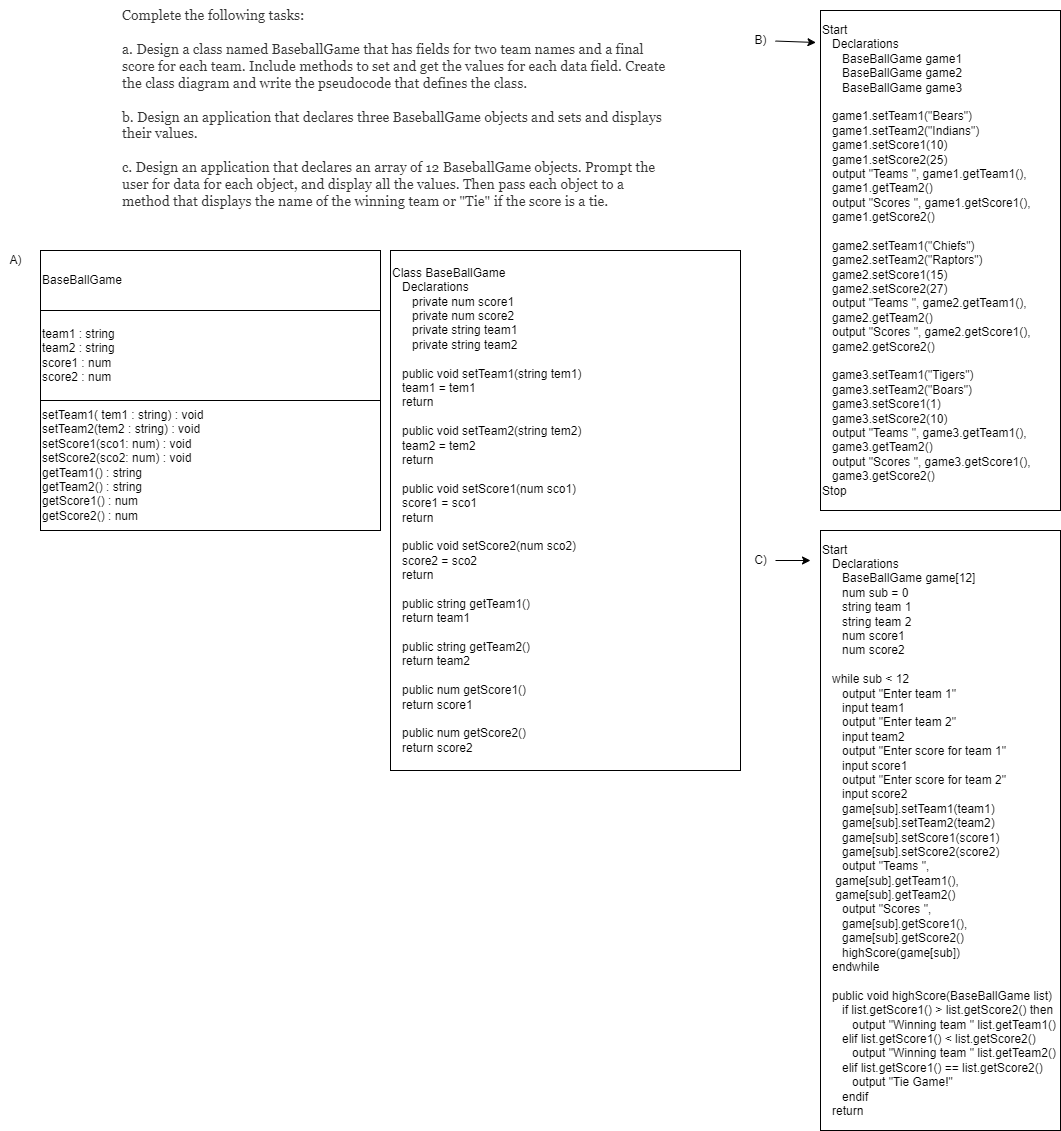

The diagram above was exported from draw.io. Its source (the exported page's mxGraphModel, read from the mxfile embedded in the PNG):
<mxGraphModel dx="1878" dy="705" grid="1" gridSize="10" guides="1" tooltips="1" connect="1" arrows="1" fold="1" page="1" pageScale="1" pageWidth="850" pageHeight="1100" math="0" shadow="0">
  <root>
    <mxCell id="0" />
    <mxCell id="1" parent="0" />
    <mxCell id="2" value="&lt;span style=&quot;color: rgb(51, 51, 51); font-family: georgia, times, &amp;quot;times new roman&amp;quot;, serif; font-size: 14px; font-style: normal; font-weight: 400; letter-spacing: normal; text-indent: 0px; text-transform: none; word-spacing: 0px; background-color: rgb(255, 255, 255); display: inline; float: none;&quot;&gt;Complete the following tasks:&lt;/span&gt;&lt;br style=&quot;color: rgb(51, 51, 51); font-family: georgia, times, &amp;quot;times new roman&amp;quot;, serif; font-size: 14px; font-style: normal; font-weight: 400; letter-spacing: normal; text-indent: 0px; text-transform: none; word-spacing: 0px; background-color: rgb(255, 255, 255);&quot;&gt;&lt;br style=&quot;color: rgb(51, 51, 51); font-family: georgia, times, &amp;quot;times new roman&amp;quot;, serif; font-size: 14px; font-style: normal; font-weight: 400; letter-spacing: normal; text-indent: 0px; text-transform: none; word-spacing: 0px; background-color: rgb(255, 255, 255);&quot;&gt;&lt;span style=&quot;color: rgb(51, 51, 51); font-family: georgia, times, &amp;quot;times new roman&amp;quot;, serif; font-size: 14px; font-style: normal; font-weight: 400; letter-spacing: normal; text-indent: 0px; text-transform: none; word-spacing: 0px; background-color: rgb(255, 255, 255); display: inline; float: none;&quot;&gt;a. Design a class named BaseballGame that has fields for two team names and a final score for each team. Include methods to set and get the values for each data field. Create the class diagram and write the pseudocode that defines the class.&lt;/span&gt;&lt;br style=&quot;color: rgb(51, 51, 51); font-family: georgia, times, &amp;quot;times new roman&amp;quot;, serif; font-size: 14px; font-style: normal; font-weight: 400; letter-spacing: normal; text-indent: 0px; text-transform: none; word-spacing: 0px; background-color: rgb(255, 255, 255);&quot;&gt;&lt;br style=&quot;color: rgb(51, 51, 51); font-family: georgia, times, &amp;quot;times new roman&amp;quot;, serif; font-size: 14px; font-style: normal; font-weight: 400; letter-spacing: normal; text-indent: 0px; text-transform: none; word-spacing: 0px; background-color: rgb(255, 255, 255);&quot;&gt;&lt;span style=&quot;color: rgb(51, 51, 51); font-family: georgia, times, &amp;quot;times new roman&amp;quot;, serif; font-size: 14px; font-style: normal; font-weight: 400; letter-spacing: normal; text-indent: 0px; text-transform: none; word-spacing: 0px; background-color: rgb(255, 255, 255); display: inline; float: none;&quot;&gt;b. Design an application that declares three BaseballGame objects and sets and displays their values.&lt;/span&gt;&lt;br style=&quot;color: rgb(51, 51, 51); font-family: georgia, times, &amp;quot;times new roman&amp;quot;, serif; font-size: 14px; font-style: normal; font-weight: 400; letter-spacing: normal; text-indent: 0px; text-transform: none; word-spacing: 0px; background-color: rgb(255, 255, 255);&quot;&gt;&lt;br style=&quot;color: rgb(51, 51, 51); font-family: georgia, times, &amp;quot;times new roman&amp;quot;, serif; font-size: 14px; font-style: normal; font-weight: 400; letter-spacing: normal; text-indent: 0px; text-transform: none; word-spacing: 0px; background-color: rgb(255, 255, 255);&quot;&gt;&lt;span style=&quot;color: rgb(51, 51, 51); font-family: georgia, times, &amp;quot;times new roman&amp;quot;, serif; font-size: 14px; font-style: normal; font-weight: 400; letter-spacing: normal; text-indent: 0px; text-transform: none; word-spacing: 0px; background-color: rgb(255, 255, 255); display: inline; float: none;&quot;&gt;c. Design an application that declares an array of 12 BaseballGame objects. Prompt the user for data for each object, and display all the values. Then pass each object to a method that displays the name of the winning team or &quot;Tie&quot; if the score is a tie.&lt;/span&gt;" style="text;whiteSpace=wrap;html=1;" vertex="1" parent="1">
      <mxGeometry x="50" y="80" width="550" height="190" as="geometry" />
    </mxCell>
    <mxCell id="3" value="Class BaseBallGame&lt;br&gt;&amp;nbsp; &amp;nbsp;Declarations&lt;br&gt;&amp;nbsp; &amp;nbsp; &amp;nbsp; private num score1&lt;br&gt;&amp;nbsp; &amp;nbsp; &amp;nbsp; private num score2&lt;br&gt;&amp;nbsp; &amp;nbsp; &amp;nbsp; private string team1&lt;br&gt;&amp;nbsp; &amp;nbsp; &amp;nbsp; private string team2&lt;br&gt;&lt;br&gt;&amp;nbsp; &amp;nbsp;public void setTeam1(string tem1)&lt;br&gt;&amp;nbsp; &amp;nbsp;team1 = tem1&lt;br&gt;&amp;nbsp; &amp;nbsp;return&lt;br&gt;&lt;br&gt;&amp;nbsp; &amp;nbsp;public void setTeam2(string tem2)&lt;br&gt;&amp;nbsp; &amp;nbsp;team2 = tem2&lt;br&gt;&amp;nbsp; &amp;nbsp;return&lt;br&gt;&lt;br&gt;&amp;nbsp; &amp;nbsp;public void setScore1(num sco1)&lt;br&gt;&amp;nbsp; &amp;nbsp;score1 = sco1&lt;br&gt;&amp;nbsp; &amp;nbsp;return&lt;br&gt;&lt;br&gt;&amp;nbsp; &amp;nbsp;public void setScore2(num sco2)&lt;br&gt;&amp;nbsp; &amp;nbsp;score2 = sco2&lt;br&gt;&amp;nbsp; &amp;nbsp;return&lt;br&gt;&lt;br&gt;&amp;nbsp; &amp;nbsp;public string getTeam1()&lt;br&gt;&amp;nbsp; &amp;nbsp;return team1&lt;br&gt;&lt;br&gt;&amp;nbsp; &amp;nbsp;public string getTeam2()&lt;br&gt;&amp;nbsp; &amp;nbsp;return team2&lt;br&gt;&lt;br&gt;&amp;nbsp; &amp;nbsp;public num getScore1()&lt;br&gt;&amp;nbsp; &amp;nbsp;return score1&lt;br&gt;&lt;br&gt;&amp;nbsp; &amp;nbsp;public num getScore2()&lt;br&gt;&amp;nbsp; &amp;nbsp;return score2" style="whiteSpace=wrap;html=1;align=left;" vertex="1" parent="1">
      <mxGeometry x="320" y="330" width="350" height="520" as="geometry" />
    </mxCell>
    <mxCell id="4" value="BaseBallGame" style="whiteSpace=wrap;html=1;align=left;" vertex="1" parent="1">
      <mxGeometry x="-30" y="330" width="340" height="60" as="geometry" />
    </mxCell>
    <mxCell id="5" value="team1 : string&lt;br&gt;team2 : string&lt;br&gt;score1 : num&lt;br&gt;score2 : num" style="whiteSpace=wrap;html=1;align=left;" vertex="1" parent="1">
      <mxGeometry x="-30" y="390" width="340" height="90" as="geometry" />
    </mxCell>
    <mxCell id="6" value="setTeam1( tem1 : string) : void&lt;br&gt;setTeam2(tem2 : string) : void&lt;br&gt;setScore1(sco1: num) : void&lt;br&gt;setScore2(sco2: num) : void&lt;br&gt;getTeam1() : string&lt;br&gt;getTeam2() : string&lt;br&gt;getScore1() : num&lt;br&gt;getScore2() : num" style="whiteSpace=wrap;html=1;align=left;" vertex="1" parent="1">
      <mxGeometry x="-30" y="480" width="340" height="130" as="geometry" />
    </mxCell>
    <mxCell id="7" value="A)" style="text;html=1;align=center;verticalAlign=middle;resizable=0;points=[];autosize=1;strokeColor=none;fillColor=none;" vertex="1" parent="1">
      <mxGeometry x="-70" y="330" width="30" height="20" as="geometry" />
    </mxCell>
    <mxCell id="10" value="" style="edgeStyle=none;html=1;entryX=-0.019;entryY=0.064;entryDx=0;entryDy=0;entryPerimeter=0;" edge="1" parent="1" source="8" target="9">
      <mxGeometry relative="1" as="geometry" />
    </mxCell>
    <mxCell id="8" value="B)" style="text;html=1;align=center;verticalAlign=middle;resizable=0;points=[];autosize=1;strokeColor=none;fillColor=none;" vertex="1" parent="1">
      <mxGeometry x="675" y="110" width="30" height="20" as="geometry" />
    </mxCell>
    <mxCell id="9" value="Start&amp;nbsp;&lt;br&gt;&amp;nbsp; &amp;nbsp;Declarations&lt;br&gt;&amp;nbsp; &amp;nbsp; &amp;nbsp; BaseBallGame game1&lt;br&gt;&amp;nbsp; &amp;nbsp; &amp;nbsp; BaseBallGame game2&lt;br&gt;&amp;nbsp; &amp;nbsp; &amp;nbsp; BaseBallGame game3&lt;br&gt;&lt;br&gt;&amp;nbsp; &amp;nbsp;game1.setTeam1(&quot;Bears&quot;)&lt;br&gt;&amp;nbsp; &amp;nbsp;game1.setTeam2(&quot;Indians&quot;)&lt;br&gt;&amp;nbsp; &amp;nbsp;game1.setScore1(10)&lt;br&gt;&amp;nbsp; &amp;nbsp;game1.setScore2(25)&lt;br&gt;&amp;nbsp; &amp;nbsp;output &quot;Teams &quot;, game1.getTeam1(),&amp;nbsp; &amp;nbsp; &amp;nbsp; &amp;nbsp; &amp;nbsp; &amp;nbsp; &amp;nbsp;game1.getTeam2()&lt;br&gt;&amp;nbsp; &amp;nbsp;output &quot;Scores &quot;, game1.getScore1(),&amp;nbsp; &amp;nbsp; &amp;nbsp; &amp;nbsp; &amp;nbsp; &amp;nbsp;game1.getScore2()&lt;br&gt;&lt;br&gt;&amp;nbsp; &amp;nbsp;game2.setTeam1(&quot;Chiefs&quot;)&lt;br&gt;&amp;nbsp; &amp;nbsp;game2.setTeam2(&quot;Raptors&quot;)&lt;br&gt;&amp;nbsp; &amp;nbsp;game2.setScore1(15)&lt;br&gt;&amp;nbsp; &amp;nbsp;game2.setScore2(27)&lt;br&gt;&amp;nbsp; &amp;nbsp;output &quot;Teams &quot;, game2.getTeam1(),&amp;nbsp; &amp;nbsp; &amp;nbsp; &amp;nbsp; &amp;nbsp; &amp;nbsp; &amp;nbsp;game2.getTeam2()&lt;br&gt;&amp;nbsp; &amp;nbsp;output &quot;Scores &quot;, game2.getScore1(),&amp;nbsp; &amp;nbsp; &amp;nbsp; &amp;nbsp; &amp;nbsp; &amp;nbsp;game2.getScore2()&lt;br&gt;&lt;br&gt;&amp;nbsp; &amp;nbsp;game3.setTeam1(&quot;Tigers&quot;)&lt;br&gt;&amp;nbsp; &amp;nbsp;game3.setTeam2(&quot;Boars&quot;)&lt;br&gt;&amp;nbsp; &amp;nbsp;game3.setScore1(1)&lt;br&gt;&amp;nbsp; &amp;nbsp;game3.setScore2(10)&lt;br&gt;&amp;nbsp; &amp;nbsp;output &quot;Teams &quot;, game3.getTeam1(),&amp;nbsp; &amp;nbsp; &amp;nbsp; &amp;nbsp; &amp;nbsp; &amp;nbsp; &amp;nbsp;game3.getTeam2()&lt;br&gt;&amp;nbsp; &amp;nbsp;output &quot;Scores &quot;, game3.getScore1(),&amp;nbsp; &amp;nbsp; &amp;nbsp; &amp;nbsp; &amp;nbsp; &amp;nbsp;game3.getScore2()&lt;br&gt;Stop" style="whiteSpace=wrap;html=1;align=left;" vertex="1" parent="1">
      <mxGeometry x="750" y="90" width="240" height="500" as="geometry" />
    </mxCell>
    <mxCell id="13" value="" style="edgeStyle=none;html=1;" edge="1" parent="1" source="11">
      <mxGeometry relative="1" as="geometry">
        <mxPoint x="740" y="640" as="targetPoint" />
      </mxGeometry>
    </mxCell>
    <mxCell id="11" value="C)" style="text;html=1;align=center;verticalAlign=middle;resizable=0;points=[];autosize=1;strokeColor=none;fillColor=none;" vertex="1" parent="1">
      <mxGeometry x="675" y="630" width="30" height="20" as="geometry" />
    </mxCell>
    <mxCell id="12" value="Start&amp;nbsp;&lt;br&gt;&amp;nbsp; &amp;nbsp;Declarations&lt;br&gt;&amp;nbsp; &amp;nbsp; &amp;nbsp; BaseBallGame game[12]&lt;br&gt;&amp;nbsp; &amp;nbsp; &amp;nbsp; num sub = 0&lt;br&gt;&amp;nbsp; &amp;nbsp; &amp;nbsp; string team 1&amp;nbsp;&lt;br&gt;&amp;nbsp; &amp;nbsp; &amp;nbsp; string team 2&lt;br&gt;&amp;nbsp; &amp;nbsp; &amp;nbsp; num score1&amp;nbsp;&lt;br&gt;&amp;nbsp; &amp;nbsp; &amp;nbsp; num score2&lt;br&gt;&lt;br&gt;&amp;nbsp; &amp;nbsp;while sub &amp;lt; 12&lt;br&gt;&amp;nbsp; &amp;nbsp; &amp;nbsp; output &quot;Enter team 1&quot;&amp;nbsp;&lt;br&gt;&amp;nbsp; &amp;nbsp; &amp;nbsp; input team1&lt;br&gt;&amp;nbsp; &amp;nbsp; &amp;nbsp; output &quot;Enter team 2&quot;&lt;br&gt;&amp;nbsp; &amp;nbsp; &amp;nbsp; input team2&amp;nbsp;&lt;br&gt;&amp;nbsp; &amp;nbsp; &amp;nbsp; output &quot;Enter score for team 1&quot;&lt;br&gt;&amp;nbsp; &amp;nbsp; &amp;nbsp; input score1&lt;br&gt;&amp;nbsp; &amp;nbsp; &amp;nbsp; output &quot;Enter score for team 2&quot;&lt;br&gt;&amp;nbsp; &amp;nbsp; &amp;nbsp; input score2&lt;br&gt;&amp;nbsp; &amp;nbsp; &amp;nbsp; game[sub].setTeam1(team1)&lt;br&gt;&amp;nbsp; &amp;nbsp; &amp;nbsp; game[sub].setTeam2(team2)&lt;br&gt;&amp;nbsp; &amp;nbsp; &amp;nbsp; game[sub].setScore1(score1)&lt;br&gt;&amp;nbsp; &amp;nbsp; &amp;nbsp; game[sub].setScore2(score2)&lt;br&gt;&amp;nbsp; &amp;nbsp; &amp;nbsp; output &quot;Teams &quot;,&amp;nbsp; &amp;nbsp; &amp;nbsp; &amp;nbsp; &amp;nbsp; &amp;nbsp; &amp;nbsp; &amp;nbsp; &amp;nbsp; &amp;nbsp; &amp;nbsp; &amp;nbsp; &amp;nbsp; &amp;nbsp; &amp;nbsp; &amp;nbsp; &amp;nbsp; &amp;nbsp; &amp;nbsp; &amp;nbsp; &amp;nbsp; &amp;nbsp; game[sub].getTeam1(),&amp;nbsp; &amp;nbsp; &amp;nbsp; &amp;nbsp; &amp;nbsp; &amp;nbsp; &amp;nbsp; &amp;nbsp; &amp;nbsp; &amp;nbsp; &amp;nbsp; &amp;nbsp; &amp;nbsp; &amp;nbsp; &amp;nbsp; &amp;nbsp; &amp;nbsp; game[sub].getTeam2()&lt;br&gt;&amp;nbsp; &amp;nbsp; &amp;nbsp; output &quot;Scores &quot;,&amp;nbsp; &amp;nbsp; &amp;nbsp; &amp;nbsp; &amp;nbsp; &amp;nbsp; &amp;nbsp; &amp;nbsp; &amp;nbsp; &amp;nbsp; &amp;nbsp; &amp;nbsp; &amp;nbsp; &amp;nbsp; &amp;nbsp; &amp;nbsp; &amp;nbsp; &amp;nbsp; &amp;nbsp; &amp;nbsp; &amp;nbsp; &amp;nbsp; game[sub].getScore1(),&amp;nbsp; &amp;nbsp; &amp;nbsp; &amp;nbsp; &amp;nbsp; &amp;nbsp; &amp;nbsp; &amp;nbsp; &amp;nbsp; &amp;nbsp; &amp;nbsp; &amp;nbsp; &amp;nbsp; &amp;nbsp; &amp;nbsp; &amp;nbsp; &amp;nbsp; game[sub].getScore2()&lt;br&gt;&amp;nbsp; &amp;nbsp; &amp;nbsp; highScore(game[sub])&lt;br&gt;&amp;nbsp; &amp;nbsp;endwhile&lt;br&gt;&lt;br&gt;&amp;nbsp; &amp;nbsp;public void highScore(BaseBallGame list)&lt;br&gt;&amp;nbsp; &amp;nbsp; &amp;nbsp; if list.getScore1() &amp;gt; list.getScore2() then&lt;br&gt;&amp;nbsp; &amp;nbsp; &amp;nbsp; &amp;nbsp; &amp;nbsp;output &quot;Winning team &quot; list.getTeam1()&lt;br&gt;&amp;nbsp; &amp;nbsp; &amp;nbsp; elif list.getScore1() &amp;lt; list.getScore2()&lt;br&gt;&amp;nbsp; &amp;nbsp; &amp;nbsp; &amp;nbsp; &amp;nbsp;output &quot;Winning team &quot; list.getTeam2()&lt;br&gt;&amp;nbsp; &amp;nbsp; &amp;nbsp; elif list.getScore1() == list.getScore2()&lt;br&gt;&amp;nbsp; &amp;nbsp; &amp;nbsp; &amp;nbsp; &amp;nbsp;output &quot;Tie Game!&quot;&lt;br&gt;&amp;nbsp; &amp;nbsp; &amp;nbsp; endif&lt;br&gt;&amp;nbsp; &amp;nbsp;return" style="whiteSpace=wrap;html=1;align=left;" vertex="1" parent="1">
      <mxGeometry x="750" y="610" width="240" height="600" as="geometry" />
    </mxCell>
  </root>
</mxGraphModel>